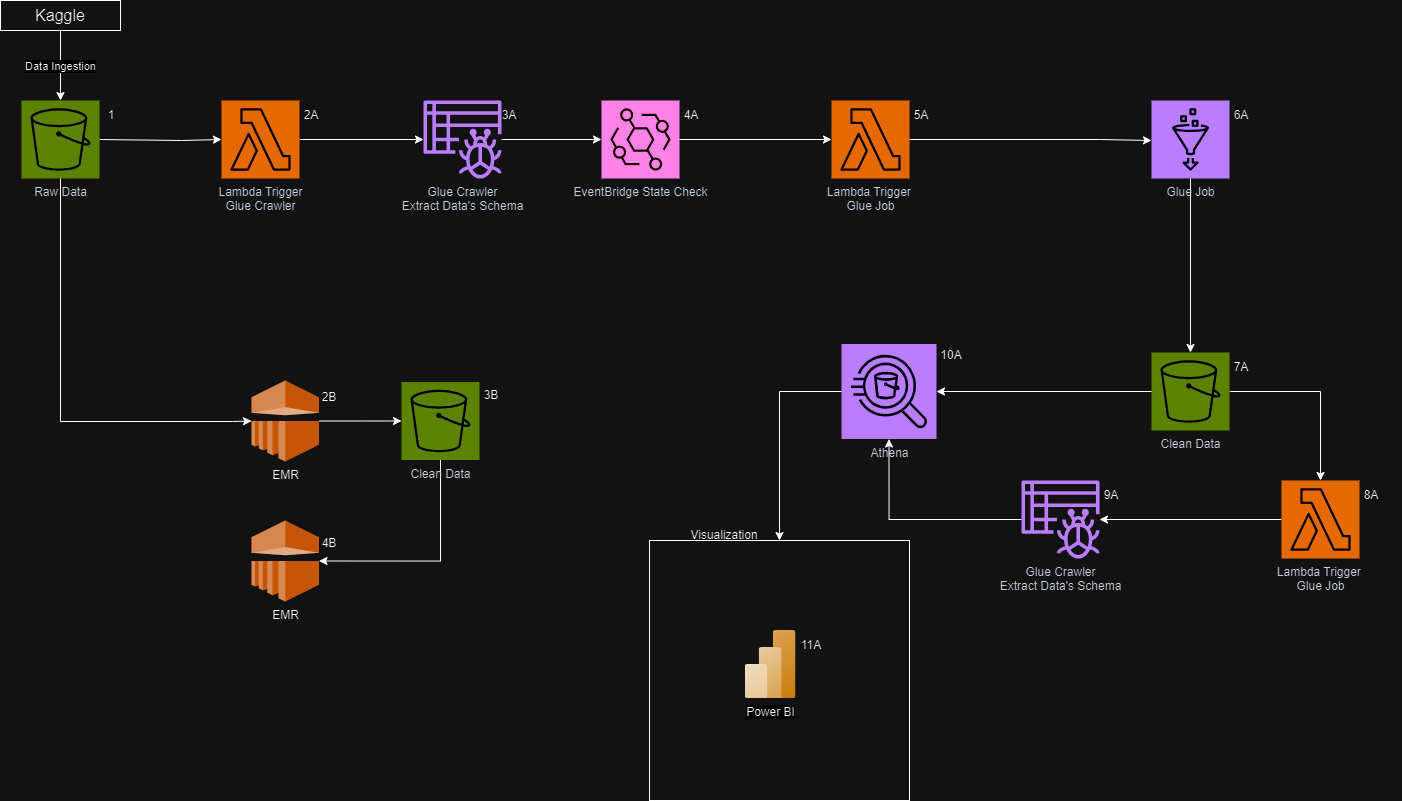

The diagram above was exported from draw.io. Its source (the exported page's mxGraphModel, read from the mxfile embedded in the PNG):
<mxGraphModel dx="1134" dy="714" grid="1" gridSize="10" guides="1" tooltips="1" connect="1" arrows="1" fold="1" page="1" pageScale="1" pageWidth="850" pageHeight="1100" math="0" shadow="0">
  <root>
    <mxCell id="0" />
    <mxCell id="1" parent="0" />
    <mxCell id="vNXGyR7v5dm8jKYfmjzN-5" style="edgeStyle=orthogonalEdgeStyle;rounded=0;orthogonalLoop=1;jettySize=auto;html=1;" parent="1" source="vNXGyR7v5dm8jKYfmjzN-2" target="vNXGyR7v5dm8jKYfmjzN-4" edge="1">
      <mxGeometry relative="1" as="geometry" />
    </mxCell>
    <mxCell id="vNXGyR7v5dm8jKYfmjzN-2" value="Lambda Trigger&lt;div&gt;Glue Crawler&lt;/div&gt;" style="sketch=0;points=[[0,0,0],[0.25,0,0],[0.5,0,0],[0.75,0,0],[1,0,0],[0,1,0],[0.25,1,0],[0.5,1,0],[0.75,1,0],[1,1,0],[0,0.25,0],[0,0.5,0],[0,0.75,0],[1,0.25,0],[1,0.5,0],[1,0.75,0]];outlineConnect=0;fontColor=#232F3E;fillColor=#ED7100;strokeColor=#ffffff;dashed=0;verticalLabelPosition=bottom;verticalAlign=top;align=center;html=1;fontSize=12;fontStyle=0;aspect=fixed;shape=mxgraph.aws4.resourceIcon;resIcon=mxgraph.aws4.lambda;" parent="1" vertex="1">
      <mxGeometry x="240" y="160" width="78" height="78" as="geometry" />
    </mxCell>
    <mxCell id="vNXGyR7v5dm8jKYfmjzN-3" value="" style="endArrow=classic;html=1;rounded=0;exitX=1;exitY=0.5;exitDx=0;exitDy=0;exitPerimeter=0;entryX=0;entryY=0.5;entryDx=0;entryDy=0;entryPerimeter=0;" parent="1" source="vNXGyR7v5dm8jKYfmjzN-18" target="vNXGyR7v5dm8jKYfmjzN-2" edge="1">
      <mxGeometry width="50" height="50" relative="1" as="geometry">
        <mxPoint x="120" y="79.05000000000001" as="sourcePoint" />
        <mxPoint x="270" y="200" as="targetPoint" />
        <Array as="points">
          <mxPoint x="200" y="200" />
        </Array>
      </mxGeometry>
    </mxCell>
    <mxCell id="vNXGyR7v5dm8jKYfmjzN-4" value="Glue Crawler&lt;div&gt;Extract Data's Schema&lt;/div&gt;" style="sketch=0;outlineConnect=0;fontColor=#232F3E;gradientColor=none;fillColor=#8C4FFF;strokeColor=none;dashed=0;verticalLabelPosition=bottom;verticalAlign=top;align=center;html=1;fontSize=12;fontStyle=0;aspect=fixed;pointerEvents=1;shape=mxgraph.aws4.glue_crawlers;" parent="1" vertex="1">
      <mxGeometry x="442" y="160" width="78" height="78" as="geometry" />
    </mxCell>
    <mxCell id="vNXGyR7v5dm8jKYfmjzN-7" value="EventBridge State Check" style="sketch=0;points=[[0,0,0],[0.25,0,0],[0.5,0,0],[0.75,0,0],[1,0,0],[0,1,0],[0.25,1,0],[0.5,1,0],[0.75,1,0],[1,1,0],[0,0.25,0],[0,0.5,0],[0,0.75,0],[1,0.25,0],[1,0.5,0],[1,0.75,0]];outlineConnect=0;fontColor=#232F3E;fillColor=#E7157B;strokeColor=#ffffff;dashed=0;verticalLabelPosition=bottom;verticalAlign=top;align=center;html=1;fontSize=12;fontStyle=0;aspect=fixed;shape=mxgraph.aws4.resourceIcon;resIcon=mxgraph.aws4.eventbridge;" parent="1" vertex="1">
      <mxGeometry x="620" y="160" width="78" height="78" as="geometry" />
    </mxCell>
    <mxCell id="vNXGyR7v5dm8jKYfmjzN-8" style="edgeStyle=orthogonalEdgeStyle;rounded=0;orthogonalLoop=1;jettySize=auto;html=1;entryX=0;entryY=0.5;entryDx=0;entryDy=0;entryPerimeter=0;" parent="1" source="vNXGyR7v5dm8jKYfmjzN-4" target="vNXGyR7v5dm8jKYfmjzN-7" edge="1">
      <mxGeometry relative="1" as="geometry" />
    </mxCell>
    <mxCell id="vNXGyR7v5dm8jKYfmjzN-9" value="Lambda Trigger&amp;nbsp;&lt;div&gt;Glue Job&lt;/div&gt;" style="sketch=0;points=[[0,0,0],[0.25,0,0],[0.5,0,0],[0.75,0,0],[1,0,0],[0,1,0],[0.25,1,0],[0.5,1,0],[0.75,1,0],[1,1,0],[0,0.25,0],[0,0.5,0],[0,0.75,0],[1,0.25,0],[1,0.5,0],[1,0.75,0]];outlineConnect=0;fontColor=#232F3E;fillColor=#ED7100;strokeColor=#ffffff;dashed=0;verticalLabelPosition=bottom;verticalAlign=top;align=center;html=1;fontSize=12;fontStyle=0;aspect=fixed;shape=mxgraph.aws4.resourceIcon;resIcon=mxgraph.aws4.lambda;" parent="1" vertex="1">
      <mxGeometry x="850" y="160" width="78" height="78" as="geometry" />
    </mxCell>
    <mxCell id="vNXGyR7v5dm8jKYfmjzN-10" style="edgeStyle=orthogonalEdgeStyle;rounded=0;orthogonalLoop=1;jettySize=auto;html=1;entryX=0;entryY=0.5;entryDx=0;entryDy=0;entryPerimeter=0;" parent="1" source="vNXGyR7v5dm8jKYfmjzN-7" target="vNXGyR7v5dm8jKYfmjzN-9" edge="1">
      <mxGeometry relative="1" as="geometry" />
    </mxCell>
    <mxCell id="vNXGyR7v5dm8jKYfmjzN-32" style="edgeStyle=orthogonalEdgeStyle;rounded=0;orthogonalLoop=1;jettySize=auto;html=1;exitX=0.5;exitY=1;exitDx=0;exitDy=0;exitPerimeter=0;entryX=0.5;entryY=0;entryDx=0;entryDy=0;entryPerimeter=0;" parent="1" source="vNXGyR7v5dm8jKYfmjzN-11" target="vNXGyR7v5dm8jKYfmjzN-17" edge="1">
      <mxGeometry relative="1" as="geometry">
        <mxPoint x="1208.3333333333335" y="360" as="targetPoint" />
      </mxGeometry>
    </mxCell>
    <mxCell id="vNXGyR7v5dm8jKYfmjzN-11" value="Glue Job" style="sketch=0;points=[[0,0,0],[0.25,0,0],[0.5,0,0],[0.75,0,0],[1,0,0],[0,1,0],[0.25,1,0],[0.5,1,0],[0.75,1,0],[1,1,0],[0,0.25,0],[0,0.5,0],[0,0.75,0],[1,0.25,0],[1,0.5,0],[1,0.75,0]];outlineConnect=0;fontColor=#232F3E;fillColor=#8C4FFF;strokeColor=#ffffff;dashed=0;verticalLabelPosition=bottom;verticalAlign=top;align=center;html=1;fontSize=12;fontStyle=0;aspect=fixed;shape=mxgraph.aws4.resourceIcon;resIcon=mxgraph.aws4.glue;" parent="1" vertex="1">
      <mxGeometry x="1170" y="160" width="78" height="78" as="geometry" />
    </mxCell>
    <mxCell id="vNXGyR7v5dm8jKYfmjzN-12" style="edgeStyle=orthogonalEdgeStyle;rounded=0;orthogonalLoop=1;jettySize=auto;html=1;" parent="1" source="vNXGyR7v5dm8jKYfmjzN-9" edge="1">
      <mxGeometry relative="1" as="geometry">
        <mxPoint x="1170" y="200" as="targetPoint" />
        <Array as="points">
          <mxPoint x="1119" y="199" />
          <mxPoint x="1119" y="200" />
        </Array>
      </mxGeometry>
    </mxCell>
    <mxCell id="vNXGyR7v5dm8jKYfmjzN-15" value="Athena" style="sketch=0;points=[[0,0,0],[0.25,0,0],[0.5,0,0],[0.75,0,0],[1,0,0],[0,1,0],[0.25,1,0],[0.5,1,0],[0.75,1,0],[1,1,0],[0,0.25,0],[0,0.5,0],[0,0.75,0],[1,0.25,0],[1,0.5,0],[1,0.75,0]];outlineConnect=0;fontColor=#232F3E;fillColor=#8C4FFF;strokeColor=#ffffff;dashed=0;verticalLabelPosition=bottom;verticalAlign=top;align=center;html=1;fontSize=12;fontStyle=0;aspect=fixed;shape=mxgraph.aws4.resourceIcon;resIcon=mxgraph.aws4.athena;" parent="1" vertex="1">
      <mxGeometry x="860" y="403.5" width="95" height="95" as="geometry" />
    </mxCell>
    <mxCell id="vNXGyR7v5dm8jKYfmjzN-47" style="edgeStyle=orthogonalEdgeStyle;rounded=0;orthogonalLoop=1;jettySize=auto;html=1;entryX=0.5;entryY=0;entryDx=0;entryDy=0;entryPerimeter=0;exitX=1;exitY=0.5;exitDx=0;exitDy=0;exitPerimeter=0;" parent="1" source="vNXGyR7v5dm8jKYfmjzN-17" target="vNXGyR7v5dm8jKYfmjzN-49" edge="1">
      <mxGeometry relative="1" as="geometry">
        <mxPoint x="1300" y="420" as="sourcePoint" />
        <mxPoint x="1250" y="510" as="targetPoint" />
      </mxGeometry>
    </mxCell>
    <mxCell id="vNXGyR7v5dm8jKYfmjzN-17" value="Clean Data" style="sketch=0;points=[[0,0,0],[0.25,0,0],[0.5,0,0],[0.75,0,0],[1,0,0],[0,1,0],[0.25,1,0],[0.5,1,0],[0.75,1,0],[1,1,0],[0,0.25,0],[0,0.5,0],[0,0.75,0],[1,0.25,0],[1,0.5,0],[1,0.75,0]];outlineConnect=0;fontColor=#232F3E;fillColor=#7AA116;strokeColor=#ffffff;dashed=0;verticalLabelPosition=bottom;verticalAlign=top;align=center;html=1;fontSize=12;fontStyle=0;aspect=fixed;shape=mxgraph.aws4.resourceIcon;resIcon=mxgraph.aws4.s3;" parent="1" vertex="1">
      <mxGeometry x="1170" y="412" width="78" height="78" as="geometry" />
    </mxCell>
    <mxCell id="vNXGyR7v5dm8jKYfmjzN-18" value="Raw Data" style="sketch=0;points=[[0,0,0],[0.25,0,0],[0.5,0,0],[0.75,0,0],[1,0,0],[0,1,0],[0.25,1,0],[0.5,1,0],[0.75,1,0],[1,1,0],[0,0.25,0],[0,0.5,0],[0,0.75,0],[1,0.25,0],[1,0.5,0],[1,0.75,0]];outlineConnect=0;fontColor=#232F3E;fillColor=#7AA116;strokeColor=#ffffff;dashed=0;verticalLabelPosition=bottom;verticalAlign=top;align=center;html=1;fontSize=12;fontStyle=0;aspect=fixed;shape=mxgraph.aws4.resourceIcon;resIcon=mxgraph.aws4.s3;" parent="1" vertex="1">
      <mxGeometry x="40" y="160" width="78" height="78" as="geometry" />
    </mxCell>
    <mxCell id="vNXGyR7v5dm8jKYfmjzN-19" value="Power BI" style="image;aspect=fixed;html=1;points=[];align=center;fontSize=12;image=img/lib/azure2/analytics/Power_BI_Embedded.svg;" parent="1" vertex="1">
      <mxGeometry x="763.5" y="690" width="51" height="68" as="geometry" />
    </mxCell>
    <mxCell id="vNXGyR7v5dm8jKYfmjzN-44" value="" style="edgeStyle=orthogonalEdgeStyle;rounded=0;orthogonalLoop=1;jettySize=auto;html=1;exitX=1;exitY=0.5;exitDx=0;exitDy=0;exitPerimeter=0;" parent="1" source="vNXGyR7v5dm8jKYfmjzN-21" target="vNXGyR7v5dm8jKYfmjzN-23" edge="1">
      <mxGeometry relative="1" as="geometry" />
    </mxCell>
    <mxCell id="vNXGyR7v5dm8jKYfmjzN-21" value="EMR" style="outlineConnect=0;dashed=0;verticalLabelPosition=bottom;verticalAlign=top;align=center;html=1;shape=mxgraph.aws3.emr;fillColor=#F58534;gradientColor=none;" parent="1" vertex="1">
      <mxGeometry x="270" y="440" width="67.5" height="81" as="geometry" />
    </mxCell>
    <mxCell id="vNXGyR7v5dm8jKYfmjzN-22" style="edgeStyle=orthogonalEdgeStyle;rounded=0;orthogonalLoop=1;jettySize=auto;html=1;entryX=0;entryY=0.5;entryDx=0;entryDy=0;entryPerimeter=0;" parent="1" source="vNXGyR7v5dm8jKYfmjzN-18" target="vNXGyR7v5dm8jKYfmjzN-21" edge="1">
      <mxGeometry relative="1" as="geometry">
        <mxPoint x="250" y="430" as="targetPoint" />
        <Array as="points">
          <mxPoint x="79" y="481" />
          <mxPoint x="251" y="481" />
          <mxPoint x="260" y="480" />
        </Array>
      </mxGeometry>
    </mxCell>
    <mxCell id="vNXGyR7v5dm8jKYfmjzN-31" style="edgeStyle=orthogonalEdgeStyle;rounded=0;orthogonalLoop=1;jettySize=auto;html=1;exitX=0.5;exitY=1;exitDx=0;exitDy=0;exitPerimeter=0;entryX=1;entryY=0.5;entryDx=0;entryDy=0;entryPerimeter=0;" parent="1" source="vNXGyR7v5dm8jKYfmjzN-23" target="vNXGyR7v5dm8jKYfmjzN-25" edge="1">
      <mxGeometry relative="1" as="geometry">
        <mxPoint x="80" y="680" as="targetPoint" />
      </mxGeometry>
    </mxCell>
    <mxCell id="vNXGyR7v5dm8jKYfmjzN-23" value="Clean Data" style="sketch=0;points=[[0,0,0],[0.25,0,0],[0.5,0,0],[0.75,0,0],[1,0,0],[0,1,0],[0.25,1,0],[0.5,1,0],[0.75,1,0],[1,1,0],[0,0.25,0],[0,0.5,0],[0,0.75,0],[1,0.25,0],[1,0.5,0],[1,0.75,0]];outlineConnect=0;fontColor=#232F3E;fillColor=#7AA116;strokeColor=#ffffff;dashed=0;verticalLabelPosition=bottom;verticalAlign=top;align=center;html=1;fontSize=12;fontStyle=0;aspect=fixed;shape=mxgraph.aws4.resourceIcon;resIcon=mxgraph.aws4.s3;" parent="1" vertex="1">
      <mxGeometry x="420" y="441.5" width="78" height="78" as="geometry" />
    </mxCell>
    <mxCell id="vNXGyR7v5dm8jKYfmjzN-25" value="EMR" style="outlineConnect=0;dashed=0;verticalLabelPosition=bottom;verticalAlign=top;align=center;html=1;shape=mxgraph.aws3.emr;fillColor=#F58534;gradientColor=none;" parent="1" vertex="1">
      <mxGeometry x="270" y="580" width="67.5" height="81" as="geometry" />
    </mxCell>
    <mxCell id="vNXGyR7v5dm8jKYfmjzN-46" value="Glue Crawler&lt;div&gt;Extract Data's Schema&lt;/div&gt;" style="sketch=0;outlineConnect=0;fontColor=#232F3E;gradientColor=none;fillColor=#8C4FFF;strokeColor=none;dashed=0;verticalLabelPosition=bottom;verticalAlign=top;align=center;html=1;fontSize=12;fontStyle=0;aspect=fixed;pointerEvents=1;shape=mxgraph.aws4.glue_crawlers;" parent="1" vertex="1">
      <mxGeometry x="1040" y="540" width="78" height="78" as="geometry" />
    </mxCell>
    <mxCell id="vNXGyR7v5dm8jKYfmjzN-48" style="edgeStyle=orthogonalEdgeStyle;rounded=0;orthogonalLoop=1;jettySize=auto;html=1;entryX=0.5;entryY=1;entryDx=0;entryDy=0;entryPerimeter=0;" parent="1" source="vNXGyR7v5dm8jKYfmjzN-46" target="vNXGyR7v5dm8jKYfmjzN-15" edge="1">
      <mxGeometry relative="1" as="geometry" />
    </mxCell>
    <mxCell id="vNXGyR7v5dm8jKYfmjzN-50" style="edgeStyle=orthogonalEdgeStyle;rounded=0;orthogonalLoop=1;jettySize=auto;html=1;" parent="1" source="vNXGyR7v5dm8jKYfmjzN-49" target="vNXGyR7v5dm8jKYfmjzN-46" edge="1">
      <mxGeometry relative="1" as="geometry" />
    </mxCell>
    <mxCell id="vNXGyR7v5dm8jKYfmjzN-49" value="Lambda Trigger&amp;nbsp;&lt;div&gt;Glue Job&lt;/div&gt;" style="sketch=0;points=[[0,0,0],[0.25,0,0],[0.5,0,0],[0.75,0,0],[1,0,0],[0,1,0],[0.25,1,0],[0.5,1,0],[0.75,1,0],[1,1,0],[0,0.25,0],[0,0.5,0],[0,0.75,0],[1,0.25,0],[1,0.5,0],[1,0.75,0]];outlineConnect=0;fontColor=#232F3E;fillColor=#ED7100;strokeColor=#ffffff;dashed=0;verticalLabelPosition=bottom;verticalAlign=top;align=center;html=1;fontSize=12;fontStyle=0;aspect=fixed;shape=mxgraph.aws4.resourceIcon;resIcon=mxgraph.aws4.lambda;" parent="1" vertex="1">
      <mxGeometry x="1300" y="540" width="78" height="78" as="geometry" />
    </mxCell>
    <mxCell id="vNXGyR7v5dm8jKYfmjzN-52" value="" style="edgeStyle=orthogonalEdgeStyle;rounded=0;orthogonalLoop=1;jettySize=auto;html=1;exitX=0;exitY=0.5;exitDx=0;exitDy=0;exitPerimeter=0;" parent="1" source="vNXGyR7v5dm8jKYfmjzN-15" target="vNXGyR7v5dm8jKYfmjzN-51" edge="1">
      <mxGeometry relative="1" as="geometry">
        <mxPoint x="793" y="689" as="targetPoint" />
        <mxPoint x="872" y="414" as="sourcePoint" />
      </mxGeometry>
    </mxCell>
    <mxCell id="vNXGyR7v5dm8jKYfmjzN-51" value="" style="rounded=0;whiteSpace=wrap;html=1;fillColor=none;" parent="1" vertex="1">
      <mxGeometry x="668" y="600" width="260" height="260" as="geometry" />
    </mxCell>
    <mxCell id="vNXGyR7v5dm8jKYfmjzN-53" value="Visualization" style="text;html=1;align=center;verticalAlign=middle;whiteSpace=wrap;rounded=0;" parent="1" vertex="1">
      <mxGeometry x="698" y="580" width="90" height="30" as="geometry" />
    </mxCell>
    <mxCell id="vNXGyR7v5dm8jKYfmjzN-54" style="edgeStyle=orthogonalEdgeStyle;rounded=0;orthogonalLoop=1;jettySize=auto;html=1;entryX=1;entryY=0.5;entryDx=0;entryDy=0;entryPerimeter=0;" parent="1" source="vNXGyR7v5dm8jKYfmjzN-17" target="vNXGyR7v5dm8jKYfmjzN-15" edge="1">
      <mxGeometry relative="1" as="geometry" />
    </mxCell>
    <mxCell id="t1NZZYPaf6YRuNVu_V0I-2" value="Data Ingestion" style="edgeStyle=orthogonalEdgeStyle;rounded=0;orthogonalLoop=1;jettySize=auto;html=1;" edge="1" parent="1" source="t1NZZYPaf6YRuNVu_V0I-1" target="vNXGyR7v5dm8jKYfmjzN-18">
      <mxGeometry relative="1" as="geometry" />
    </mxCell>
    <mxCell id="t1NZZYPaf6YRuNVu_V0I-1" value="&lt;font size=&quot;3&quot;&gt;Kaggle&lt;/font&gt;" style="text;html=1;align=center;verticalAlign=middle;whiteSpace=wrap;rounded=0;" vertex="1" parent="1">
      <mxGeometry x="49" y="60" width="60" height="30" as="geometry" />
    </mxCell>
    <mxCell id="t1NZZYPaf6YRuNVu_V0I-3" value="" style="rounded=0;whiteSpace=wrap;html=1;fillColor=none;" vertex="1" parent="1">
      <mxGeometry x="19" y="60" width="120" height="30" as="geometry" />
    </mxCell>
    <mxCell id="t1NZZYPaf6YRuNVu_V0I-4" value="1" style="text;html=1;align=center;verticalAlign=middle;whiteSpace=wrap;rounded=0;" vertex="1" parent="1">
      <mxGeometry x="100" y="160" width="60" height="30" as="geometry" />
    </mxCell>
    <mxCell id="t1NZZYPaf6YRuNVu_V0I-5" value="2A" style="text;html=1;align=center;verticalAlign=middle;whiteSpace=wrap;rounded=0;" vertex="1" parent="1">
      <mxGeometry x="300" y="160" width="60" height="30" as="geometry" />
    </mxCell>
    <mxCell id="t1NZZYPaf6YRuNVu_V0I-6" value="3A" style="text;html=1;align=center;verticalAlign=middle;whiteSpace=wrap;rounded=0;" vertex="1" parent="1">
      <mxGeometry x="498" y="160" width="60" height="30" as="geometry" />
    </mxCell>
    <mxCell id="t1NZZYPaf6YRuNVu_V0I-7" value="4A" style="text;html=1;align=center;verticalAlign=middle;whiteSpace=wrap;rounded=0;" vertex="1" parent="1">
      <mxGeometry x="680" y="160" width="60" height="30" as="geometry" />
    </mxCell>
    <mxCell id="t1NZZYPaf6YRuNVu_V0I-8" value="2B" style="text;html=1;align=center;verticalAlign=middle;whiteSpace=wrap;rounded=0;" vertex="1" parent="1">
      <mxGeometry x="318" y="441.5" width="60" height="30" as="geometry" />
    </mxCell>
    <mxCell id="t1NZZYPaf6YRuNVu_V0I-9" value="3B" style="text;html=1;align=center;verticalAlign=middle;whiteSpace=wrap;rounded=0;" vertex="1" parent="1">
      <mxGeometry x="480" y="440" width="60" height="30" as="geometry" />
    </mxCell>
    <mxCell id="t1NZZYPaf6YRuNVu_V0I-10" value="4B" style="text;html=1;align=center;verticalAlign=middle;whiteSpace=wrap;rounded=0;" vertex="1" parent="1">
      <mxGeometry x="318" y="588" width="60" height="30" as="geometry" />
    </mxCell>
    <mxCell id="t1NZZYPaf6YRuNVu_V0I-11" value="5A" style="text;html=1;align=center;verticalAlign=middle;whiteSpace=wrap;rounded=0;" vertex="1" parent="1">
      <mxGeometry x="910" y="160" width="60" height="30" as="geometry" />
    </mxCell>
    <mxCell id="t1NZZYPaf6YRuNVu_V0I-12" value="10A" style="text;html=1;align=center;verticalAlign=middle;whiteSpace=wrap;rounded=0;" vertex="1" parent="1">
      <mxGeometry x="940" y="400" width="60" height="30" as="geometry" />
    </mxCell>
    <mxCell id="t1NZZYPaf6YRuNVu_V0I-13" value="6A" style="text;html=1;align=center;verticalAlign=middle;whiteSpace=wrap;rounded=0;" vertex="1" parent="1">
      <mxGeometry x="1230" y="160" width="60" height="30" as="geometry" />
    </mxCell>
    <mxCell id="t1NZZYPaf6YRuNVu_V0I-14" value="7A" style="text;html=1;align=center;verticalAlign=middle;whiteSpace=wrap;rounded=0;" vertex="1" parent="1">
      <mxGeometry x="1230" y="411.5" width="60" height="30" as="geometry" />
    </mxCell>
    <mxCell id="t1NZZYPaf6YRuNVu_V0I-15" value="8A" style="text;html=1;align=center;verticalAlign=middle;whiteSpace=wrap;rounded=0;" vertex="1" parent="1">
      <mxGeometry x="1360" y="540" width="60" height="30" as="geometry" />
    </mxCell>
    <mxCell id="t1NZZYPaf6YRuNVu_V0I-16" value="9A" style="text;html=1;align=center;verticalAlign=middle;whiteSpace=wrap;rounded=0;" vertex="1" parent="1">
      <mxGeometry x="1100" y="540" width="60" height="30" as="geometry" />
    </mxCell>
    <mxCell id="t1NZZYPaf6YRuNVu_V0I-18" value="11A" style="text;html=1;align=center;verticalAlign=middle;whiteSpace=wrap;rounded=0;" vertex="1" parent="1">
      <mxGeometry x="800" y="690" width="60" height="30" as="geometry" />
    </mxCell>
  </root>
</mxGraphModel>